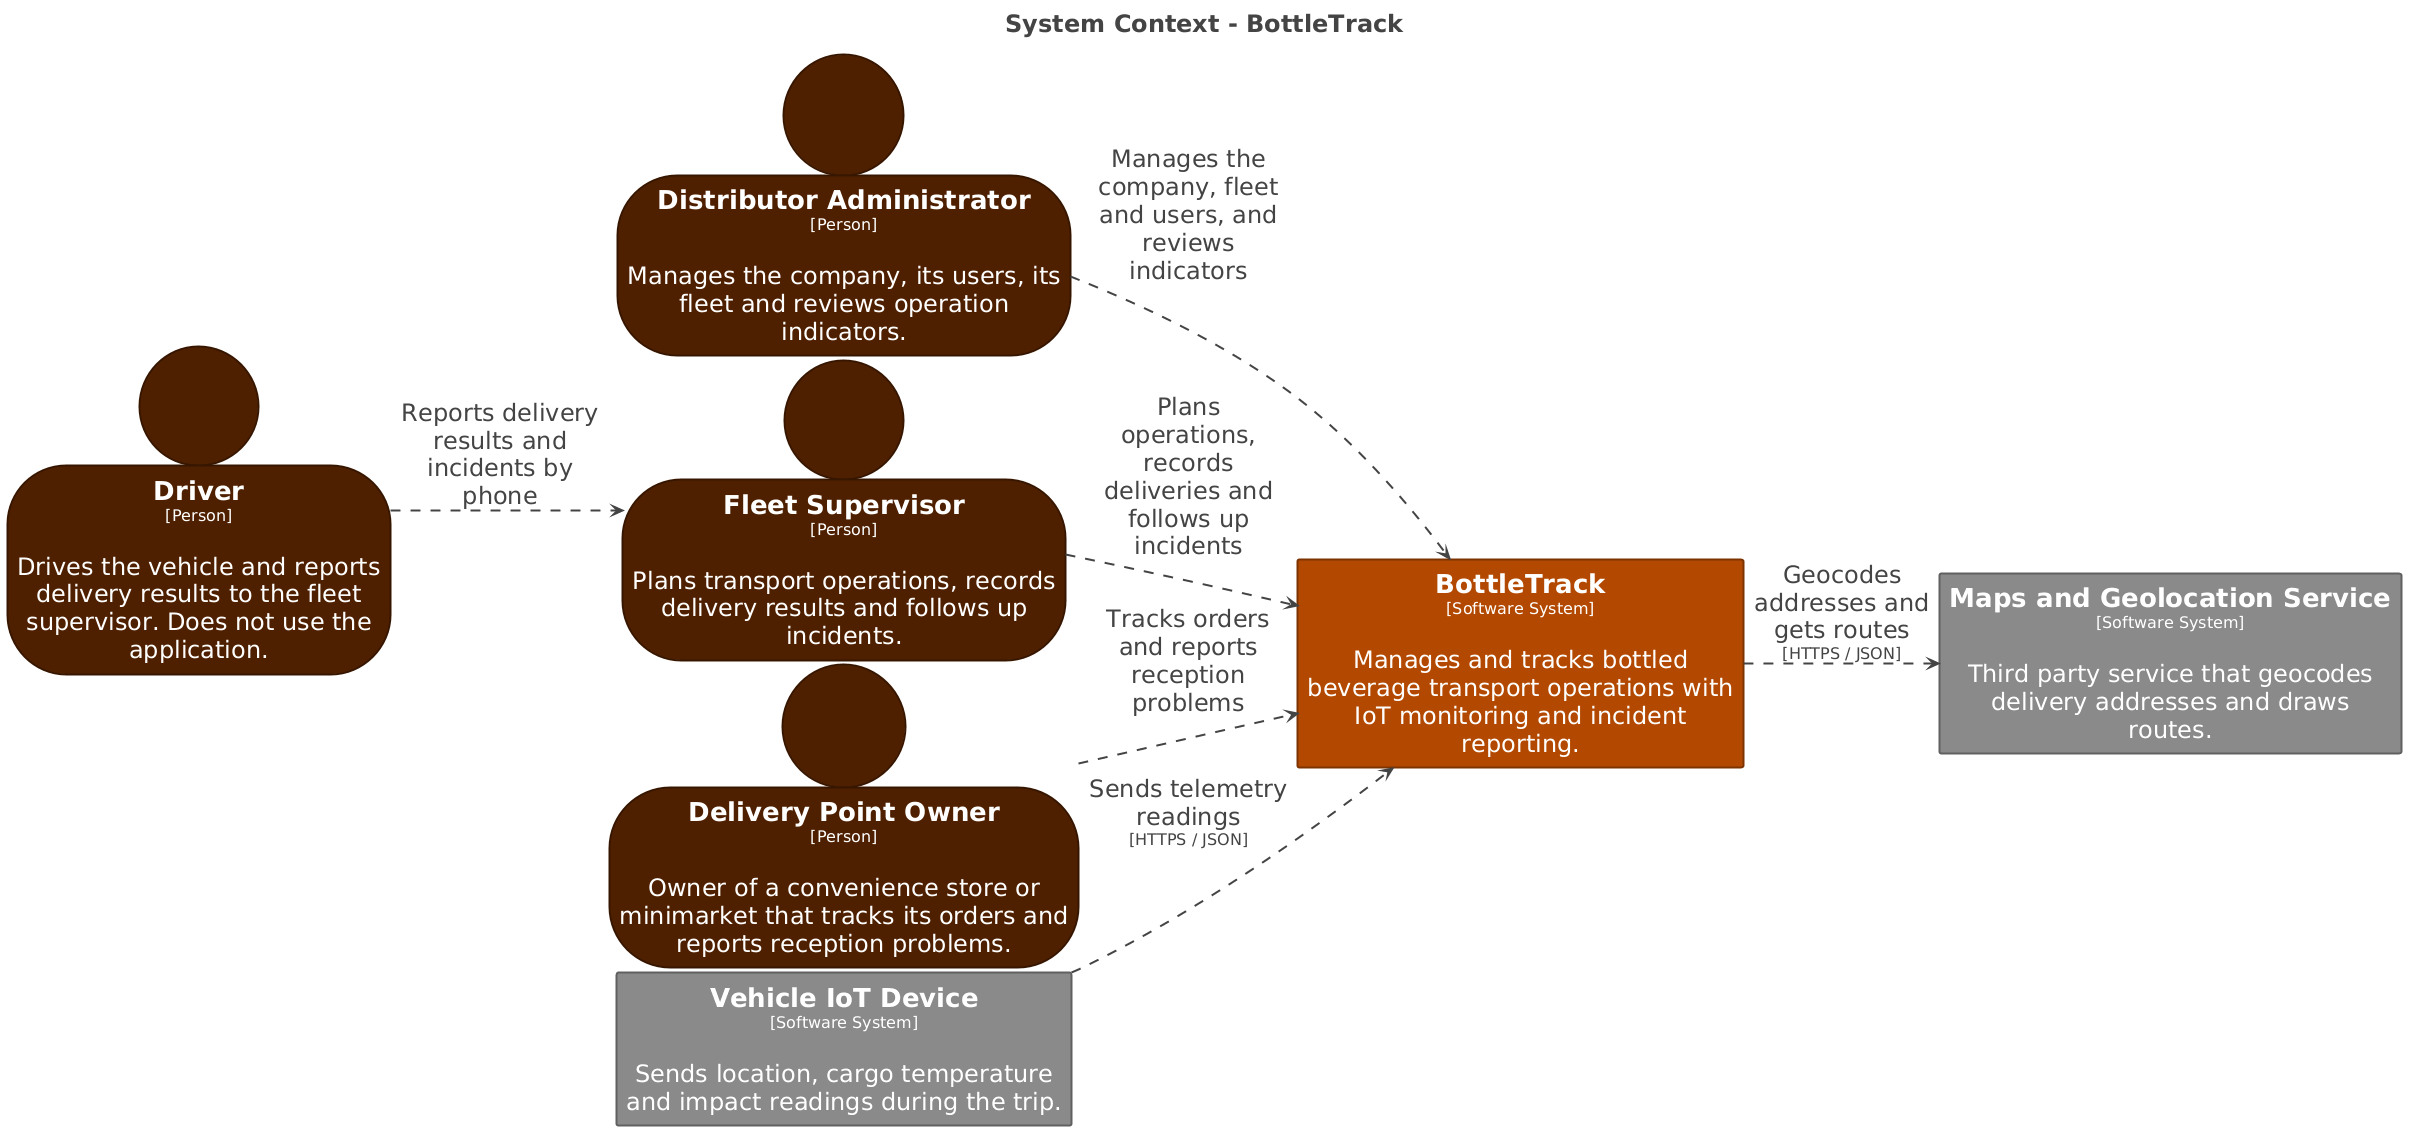

The diagram above was rendered by PlantUML. Its source (embedded in the PNG):
@startuml
title <size:24>System Context - BottleTrack</size>

set separator none
left to right direction
skinparam ranksep 20
skinparam nodesep 5
hide stereotype

<style>
  root {
    BackgroundColor: #ffffff;
    FontColor: #444444;
  }
  // Element,Person
  .Element-RWxlbWVudCxQZXJzb24= {
    BackgroundColor: #4f2000;
    LineColor: #371600;
    LineStyle: 0;
    LineThickness: 2;
    FontColor: #ffffff;
    FontSize: 24;
    HorizontalAlignment: center;
    Shadowing: 0;
    MaximumWidth: 450;
  }
  // Element,Software System
  .Element-RWxlbWVudCxTb2Z0d2FyZSBTeXN0ZW0= {
    BackgroundColor: #b34900;
    LineColor: #7d3300;
    LineStyle: 0;
    LineThickness: 2;
    FontColor: #ffffff;
    FontSize: 24;
    HorizontalAlignment: center;
    Shadowing: 0;
    MaximumWidth: 450;
  }
  // Element,Software System,External
  .Element-RWxlbWVudCxTb2Z0d2FyZSBTeXN0ZW0sRXh0ZXJuYWw= {
    BackgroundColor: #8a8a8a;
    LineColor: #606060;
    LineStyle: 0;
    LineThickness: 2;
    FontColor: #ffffff;
    FontSize: 24;
    HorizontalAlignment: center;
    Shadowing: 0;
    MaximumWidth: 450;
  }
  // Relationship
  .Relationship-UmVsYXRpb25zaGlw {
    LineThickness: 2;
    LineStyle: 10-10;
    LineColor: #444444;
    FontColor: #444444;
    FontSize: 24;
    MaximumWidth: 200;
  }
</style>

person "==Distributor Administrator\n<size:16>[Person]</size>\n\nManages the company, its users, its fleet and reviews operation indicators." <<Element-RWxlbWVudCxQZXJzb24=>> as DistributorAdministrator
person "==Fleet Supervisor\n<size:16>[Person]</size>\n\nPlans transport operations, records delivery results and follows up incidents." <<Element-RWxlbWVudCxQZXJzb24=>> as FleetSupervisor
person "==Delivery Point Owner\n<size:16>[Person]</size>\n\nOwner of a convenience store or minimarket that tracks its orders and reports reception problems." <<Element-RWxlbWVudCxQZXJzb24=>> as DeliveryPointOwner
person "==Driver\n<size:16>[Person]</size>\n\nDrives the vehicle and reports delivery results to the fleet supervisor. Does not use the application." <<Element-RWxlbWVudCxQZXJzb24=>> as Driver
rectangle "==Vehicle IoT Device\n<size:16>[Software System]</size>\n\nSends location, cargo temperature and impact readings during the trip." <<Element-RWxlbWVudCxTb2Z0d2FyZSBTeXN0ZW0sRXh0ZXJuYWw=>> as VehicleIoTDevice
rectangle "==Maps and Geolocation Service\n<size:16>[Software System]</size>\n\nThird party service that geocodes delivery addresses and draws routes." <<Element-RWxlbWVudCxTb2Z0d2FyZSBTeXN0ZW0sRXh0ZXJuYWw=>> as MapsandGeolocationService
rectangle "==BottleTrack\n<size:16>[Software System]</size>\n\nManages and tracks bottled beverage transport operations with IoT monitoring and incident reporting." <<Element-RWxlbWVudCxTb2Z0d2FyZSBTeXN0ZW0=>> as BottleTrack

DeliveryPointOwner --> BottleTrack <<Relationship-UmVsYXRpb25zaGlw>> : "Tracks orders and reports reception problems"
Driver --> FleetSupervisor <<Relationship-UmVsYXRpb25zaGlw>> : "Reports delivery results and incidents by phone"
VehicleIoTDevice --> BottleTrack <<Relationship-UmVsYXRpb25zaGlw>> : "Sends telemetry readings\n<size:16>[HTTPS / JSON]</size>"
BottleTrack --> MapsandGeolocationService <<Relationship-UmVsYXRpb25zaGlw>> : "Geocodes addresses and gets routes\n<size:16>[HTTPS / JSON]</size>"
DistributorAdministrator --> BottleTrack <<Relationship-UmVsYXRpb25zaGlw>> : "Manages the company, fleet and users, and reviews indicators"
FleetSupervisor --> BottleTrack <<Relationship-UmVsYXRpb25zaGlw>> : "Plans operations, records deliveries and follows up incidents"

@enduml